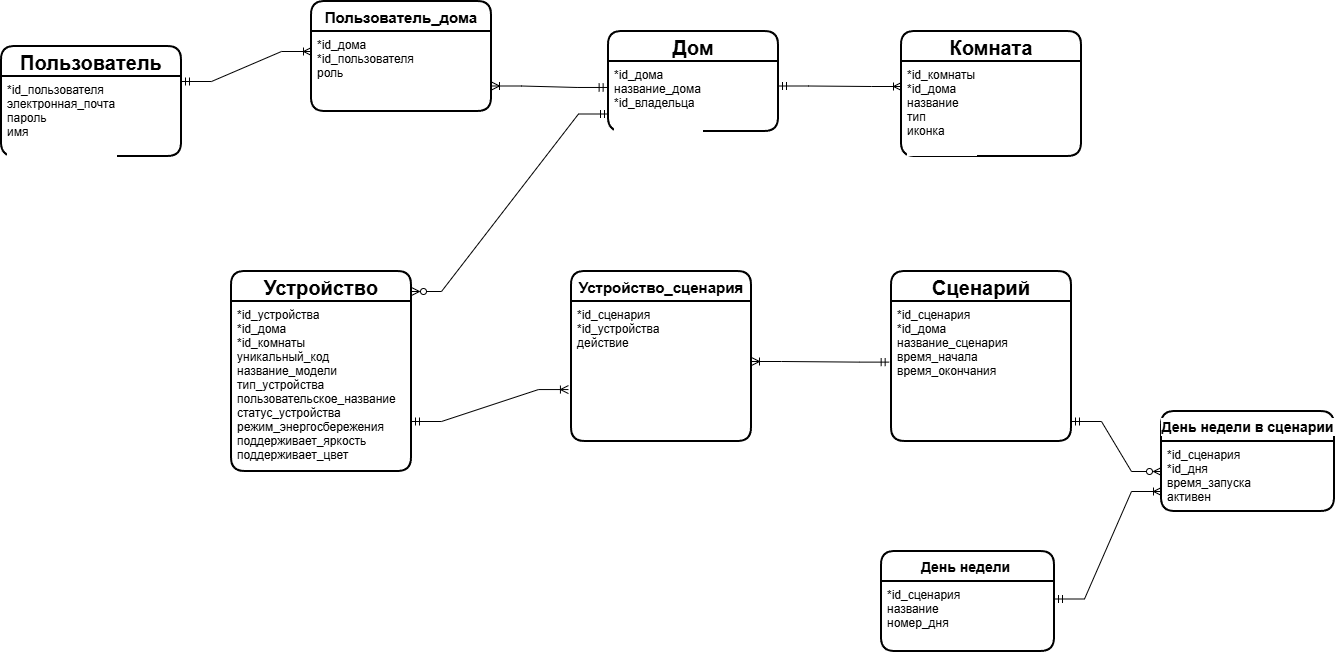

The diagram above was exported from draw.io. Its source (the exported page's mxGraphModel, read from the mxfile embedded in the PNG):
<mxGraphModel dx="952" dy="1112" grid="1" gridSize="10" guides="1" tooltips="1" connect="1" arrows="1" fold="1" page="1" pageScale="1" pageWidth="827" pageHeight="1169" math="0" shadow="0">
  <root>
    <mxCell id="0" />
    <mxCell id="1" parent="0" />
    <mxCell id="hDQDyFuEj9b5mrwsM7An-1" parent="1" style="swimlane;childLayout=stackLayout;horizontal=1;startSize=30;horizontalStack=0;rounded=1;fontSize=20;fontStyle=1;strokeWidth=2;resizeParent=0;resizeLast=1;shadow=0;dashed=0;align=center;labelBackgroundColor=#FFFFFF;labelBorderColor=none;" value="Пользователь" vertex="1">
      <mxGeometry height="110" width="180" x="40" y="445" as="geometry" />
    </mxCell>
    <mxCell id="hDQDyFuEj9b5mrwsM7An-2" parent="hDQDyFuEj9b5mrwsM7An-1" style="align=left;strokeColor=none;fillColor=none;spacingLeft=4;fontSize=12;verticalAlign=top;resizable=0;rotatable=0;part=1;labelBackgroundColor=#FFFFFF;labelBorderColor=none;" value="*id_пользователя&#10;электронная_почта&#10;пароль&#10;имя&#10;&#10;" vertex="1">
      <mxGeometry height="80" width="180" y="30" as="geometry" />
    </mxCell>
    <mxCell id="hDQDyFuEj9b5mrwsM7An-5" edge="1" parent="1" style="edgeStyle=entityRelationEdgeStyle;fontSize=12;html=1;endArrow=ERoneToMany;startArrow=ERmandOne;rounded=0;startFill=0;endFill=0;entryX=0;entryY=0.25;entryDx=0;entryDy=0;" target="hDQDyFuEj9b5mrwsM7An-13" value="">
      <mxGeometry height="100" relative="1" width="100" as="geometry">
        <mxPoint x="220" y="480" as="sourcePoint" />
        <mxPoint x="320" y="480" as="targetPoint" />
      </mxGeometry>
    </mxCell>
    <mxCell id="hDQDyFuEj9b5mrwsM7An-6" edge="1" parent="1" style="edgeStyle=entityRelationEdgeStyle;fontSize=12;html=1;endArrow=ERmandOne;startArrow=ERoneToMany;rounded=0;startFill=0;endFill=0;entryX=-0.013;entryY=0.433;entryDx=0;entryDy=0;entryPerimeter=0;" target="hDQDyFuEj9b5mrwsM7An-20" value="">
      <mxGeometry height="100" relative="1" width="100" as="geometry">
        <mxPoint x="790" y="760" as="sourcePoint" />
        <mxPoint x="860" y="1000" as="targetPoint" />
      </mxGeometry>
    </mxCell>
    <mxCell id="hDQDyFuEj9b5mrwsM7An-8" edge="1" parent="1" source="hDQDyFuEj9b5mrwsM7An-17" style="edgeStyle=entityRelationEdgeStyle;fontSize=12;html=1;endArrow=ERmandOne;endFill=0;rounded=0;exitX=1;exitY=0.1;exitDx=0;exitDy=0;startArrow=ERzeroToMany;startFill=0;exitPerimeter=0;entryX=0;entryY=0.75;entryDx=0;entryDy=0;" target="hDQDyFuEj9b5mrwsM7An-11" value="">
      <mxGeometry height="100" relative="1" width="100" as="geometry">
        <mxPoint x="515.3399999999999" y="562.6800000000001" as="sourcePoint" />
        <mxPoint x="940" y="530" as="targetPoint" />
      </mxGeometry>
    </mxCell>
    <mxCell id="hDQDyFuEj9b5mrwsM7An-9" parent="1" style="swimlane;childLayout=stackLayout;horizontal=1;startSize=30;horizontalStack=0;rounded=1;fontSize=20;fontStyle=1;strokeWidth=2;resizeParent=0;resizeLast=1;shadow=0;dashed=0;align=center;labelBackgroundColor=#FFFFFF;labelBorderColor=none;" value="Дом" vertex="1">
      <mxGeometry height="100" width="170" x="647" y="430" as="geometry" />
    </mxCell>
    <mxCell id="hDQDyFuEj9b5mrwsM7An-11" parent="hDQDyFuEj9b5mrwsM7An-9" style="align=left;strokeColor=none;fillColor=none;spacingLeft=4;fontSize=12;verticalAlign=top;resizable=0;rotatable=0;part=1;labelBackgroundColor=#FFFFFF;labelBorderColor=none;" value="*id_дома&#10;название_дома&#10;*id_владельца&#10;&#10;&#10;" vertex="1">
      <mxGeometry height="70" width="170" y="30" as="geometry" />
    </mxCell>
    <mxCell id="hDQDyFuEj9b5mrwsM7An-12" parent="1" style="swimlane;childLayout=stackLayout;horizontal=1;startSize=30;horizontalStack=0;rounded=1;fontSize=15;fontStyle=1;strokeWidth=2;resizeParent=0;resizeLast=1;shadow=0;dashed=0;align=center;labelBackgroundColor=#FFFFFF;labelBorderColor=none;" value="Пользователь_дома" vertex="1">
      <mxGeometry height="110" width="180" x="350" y="400" as="geometry" />
    </mxCell>
    <mxCell id="hDQDyFuEj9b5mrwsM7An-13" parent="hDQDyFuEj9b5mrwsM7An-12" style="align=left;strokeColor=none;fillColor=none;spacingLeft=4;fontSize=12;verticalAlign=top;resizable=0;rotatable=0;part=1;labelBackgroundColor=#FFFFFF;labelBorderColor=none;" value="*id_дома&#10;*id_пользователя&#10;роль&#10;&#10;" vertex="1">
      <mxGeometry height="80" width="180" y="30" as="geometry" />
    </mxCell>
    <mxCell id="hDQDyFuEj9b5mrwsM7An-10" edge="1" parent="1" style="edgeStyle=entityRelationEdgeStyle;fontSize=12;html=1;endArrow=ERmandOne;startArrow=ERoneToMany;rounded=0;startFill=0;endFill=0;entryX=-0.008;entryY=0.371;entryDx=0;entryDy=0;entryPerimeter=0;" target="hDQDyFuEj9b5mrwsM7An-11" value="">
      <mxGeometry height="100" relative="1" width="100" as="geometry">
        <mxPoint x="530" y="484.5" as="sourcePoint" />
        <mxPoint x="640" y="485" as="targetPoint" />
      </mxGeometry>
    </mxCell>
    <mxCell id="hDQDyFuEj9b5mrwsM7An-14" parent="1" style="swimlane;childLayout=stackLayout;horizontal=1;startSize=30;horizontalStack=0;rounded=1;fontSize=20;fontStyle=1;strokeWidth=2;resizeParent=0;resizeLast=1;shadow=0;dashed=0;align=center;labelBackgroundColor=#FFFFFF;labelBorderColor=none;" value="Комната" vertex="1">
      <mxGeometry height="125" width="180" x="940" y="430" as="geometry" />
    </mxCell>
    <mxCell id="hDQDyFuEj9b5mrwsM7An-15" parent="hDQDyFuEj9b5mrwsM7An-14" style="align=left;strokeColor=none;fillColor=none;spacingLeft=4;fontSize=12;verticalAlign=top;resizable=0;rotatable=0;part=1;labelBackgroundColor=#FFFFFF;labelBorderColor=none;" value="*id_комнаты&#10;*id_дома&#10;название&#10;тип&#10;иконка&#10;&#10;" vertex="1">
      <mxGeometry height="95" width="180" y="30" as="geometry" />
    </mxCell>
    <mxCell id="hDQDyFuEj9b5mrwsM7An-17" parent="1" style="swimlane;childLayout=stackLayout;horizontal=1;startSize=30;horizontalStack=0;rounded=1;fontSize=20;fontStyle=1;strokeWidth=2;resizeParent=0;resizeLast=1;shadow=0;dashed=0;align=center;labelBackgroundColor=#FFFFFF;labelBorderColor=none;" value="Устройство" vertex="1">
      <mxGeometry height="200" width="180" x="270" y="670" as="geometry" />
    </mxCell>
    <mxCell id="hDQDyFuEj9b5mrwsM7An-18" parent="hDQDyFuEj9b5mrwsM7An-17" style="align=left;strokeColor=none;fillColor=none;spacingLeft=4;fontSize=12;verticalAlign=top;resizable=0;rotatable=0;part=1;labelBackgroundColor=#FFFFFF;labelBorderColor=none;" value="*id_устройства&#10;*id_дома&#10;*id_комнаты&#10;уникальный_код&#10;название_модели&#10;тип_устройства&#10;пользовательское_название&#10;статус_устройства&#10;режим_энергосбережения&#10;поддерживает_яркость&#10;поддерживает_цвет" vertex="1">
      <mxGeometry height="170" width="180" y="30" as="geometry" />
    </mxCell>
    <mxCell id="hDQDyFuEj9b5mrwsM7An-19" parent="1" style="swimlane;childLayout=stackLayout;horizontal=1;startSize=30;horizontalStack=0;rounded=1;fontSize=20;fontStyle=1;strokeWidth=2;resizeParent=0;resizeLast=1;shadow=0;dashed=0;align=center;labelBackgroundColor=#FFFFFF;labelBorderColor=none;" value="Сценарий" vertex="1">
      <mxGeometry height="170" width="180" x="930" y="670" as="geometry" />
    </mxCell>
    <mxCell id="hDQDyFuEj9b5mrwsM7An-20" parent="hDQDyFuEj9b5mrwsM7An-19" style="align=left;strokeColor=none;fillColor=none;spacingLeft=4;fontSize=12;verticalAlign=top;resizable=0;rotatable=0;part=1;labelBackgroundColor=#FFFFFF;labelBorderColor=none;" value="*id_сценария&#10;*id_дома&#10;название_сценария&#10;время_начала&#10;время_окончания" vertex="1">
      <mxGeometry height="140" width="180" y="30" as="geometry" />
    </mxCell>
    <mxCell id="hDQDyFuEj9b5mrwsM7An-21" parent="1" style="swimlane;childLayout=stackLayout;horizontal=1;startSize=30;horizontalStack=0;rounded=1;fontSize=15;fontStyle=1;strokeWidth=2;resizeParent=0;resizeLast=1;shadow=0;dashed=0;align=center;labelBackgroundColor=#FFFFFF;labelBorderColor=none;" value="Устройство_сценария" vertex="1">
      <mxGeometry height="170" width="180" x="610" y="670" as="geometry" />
    </mxCell>
    <mxCell id="hDQDyFuEj9b5mrwsM7An-22" parent="hDQDyFuEj9b5mrwsM7An-21" style="align=left;strokeColor=none;fillColor=none;spacingLeft=4;fontSize=12;verticalAlign=top;resizable=0;rotatable=0;part=1;labelBackgroundColor=#FFFFFF;labelBorderColor=none;" value="*id_сценария&#10;*id_устройства&#10;действие" vertex="1">
      <mxGeometry height="140" width="180" y="30" as="geometry" />
    </mxCell>
    <mxCell id="hDQDyFuEj9b5mrwsM7An-23" parent="1" style="swimlane;childLayout=stackLayout;horizontal=1;startSize=30;horizontalStack=0;rounded=1;fontSize=14;fontStyle=1;strokeWidth=2;resizeParent=0;resizeLast=1;shadow=0;dashed=0;align=center;labelBackgroundColor=#FFFFFF;labelBorderColor=none;" value="День недели в сценарии" vertex="1">
      <mxGeometry height="100" width="173" x="1200" y="810" as="geometry" />
    </mxCell>
    <mxCell id="hDQDyFuEj9b5mrwsM7An-24" parent="hDQDyFuEj9b5mrwsM7An-23" style="align=left;strokeColor=none;fillColor=none;spacingLeft=4;fontSize=12;verticalAlign=top;resizable=0;rotatable=0;part=1;labelBackgroundColor=#FFFFFF;labelBorderColor=none;" value="*id_сценария&#10;*id_дня&#10;время_запуска&#10;активен" vertex="1">
      <mxGeometry height="70" width="173" y="30" as="geometry" />
    </mxCell>
    <mxCell id="hDQDyFuEj9b5mrwsM7An-25" edge="1" parent="1" style="edgeStyle=entityRelationEdgeStyle;fontSize=12;html=1;endArrow=ERoneToMany;startArrow=ERmandOne;rounded=0;startFill=0;endFill=0;" value="">
      <mxGeometry height="100" relative="1" width="100" as="geometry">
        <mxPoint x="817" y="484.5" as="sourcePoint" />
        <mxPoint x="940" y="485" as="targetPoint" />
      </mxGeometry>
    </mxCell>
    <mxCell id="hDQDyFuEj9b5mrwsM7An-26" edge="1" parent="1" style="edgeStyle=entityRelationEdgeStyle;fontSize=12;html=1;endArrow=ERoneToMany;startArrow=ERmandOne;rounded=0;startFill=0;endFill=0;entryX=-0.017;entryY=0.629;entryDx=0;entryDy=0;entryPerimeter=0;" target="hDQDyFuEj9b5mrwsM7An-22" value="">
      <mxGeometry height="100" relative="1" width="100" as="geometry">
        <mxPoint x="450" y="820" as="sourcePoint" />
        <mxPoint x="700" y="570" as="targetPoint" />
      </mxGeometry>
    </mxCell>
    <mxCell id="hDQDyFuEj9b5mrwsM7An-28" edge="1" parent="1" style="edgeStyle=entityRelationEdgeStyle;fontSize=12;html=1;endArrow=ERzeroToMany;startArrow=ERmandOne;rounded=0;endFill=0;startFill=0;" value="">
      <mxGeometry height="100" relative="1" width="100" as="geometry">
        <mxPoint x="1110" y="820" as="sourcePoint" />
        <mxPoint x="1200" y="870" as="targetPoint" />
      </mxGeometry>
    </mxCell>
    <mxCell id="RY2rDsGy6YP7F_P7Ctmq-1" parent="1" style="swimlane;childLayout=stackLayout;horizontal=1;startSize=30;horizontalStack=0;rounded=1;fontSize=14;fontStyle=1;strokeWidth=2;resizeParent=0;resizeLast=1;shadow=0;dashed=0;align=center;labelBackgroundColor=#FFFFFF;labelBorderColor=none;" value="День недели " vertex="1">
      <mxGeometry height="100" width="173" x="920" y="950" as="geometry" />
    </mxCell>
    <mxCell id="RY2rDsGy6YP7F_P7Ctmq-2" parent="RY2rDsGy6YP7F_P7Ctmq-1" style="align=left;strokeColor=none;fillColor=none;spacingLeft=4;fontSize=12;verticalAlign=top;resizable=0;rotatable=0;part=1;labelBackgroundColor=#FFFFFF;labelBorderColor=none;" value="*id_сценария&#10;название&#10;номер_дня" vertex="1">
      <mxGeometry height="70" width="173" y="30" as="geometry" />
    </mxCell>
    <mxCell id="hDQDyFuEj9b5mrwsM7An-29" edge="1" parent="1" source="RY2rDsGy6YP7F_P7Ctmq-2" style="edgeStyle=entityRelationEdgeStyle;fontSize=12;html=1;endArrow=ERoneToMany;startArrow=ERmandOne;rounded=0;startFill=0;endFill=0;entryX=-0.017;entryY=0.629;entryDx=0;entryDy=0;entryPerimeter=0;exitX=1;exitY=0.25;exitDx=0;exitDy=0;" value="">
      <mxGeometry height="100" relative="1" width="100" as="geometry">
        <mxPoint x="1043" y="922" as="sourcePoint" />
        <mxPoint x="1200" y="890" as="targetPoint" />
      </mxGeometry>
    </mxCell>
  </root>
</mxGraphModel>